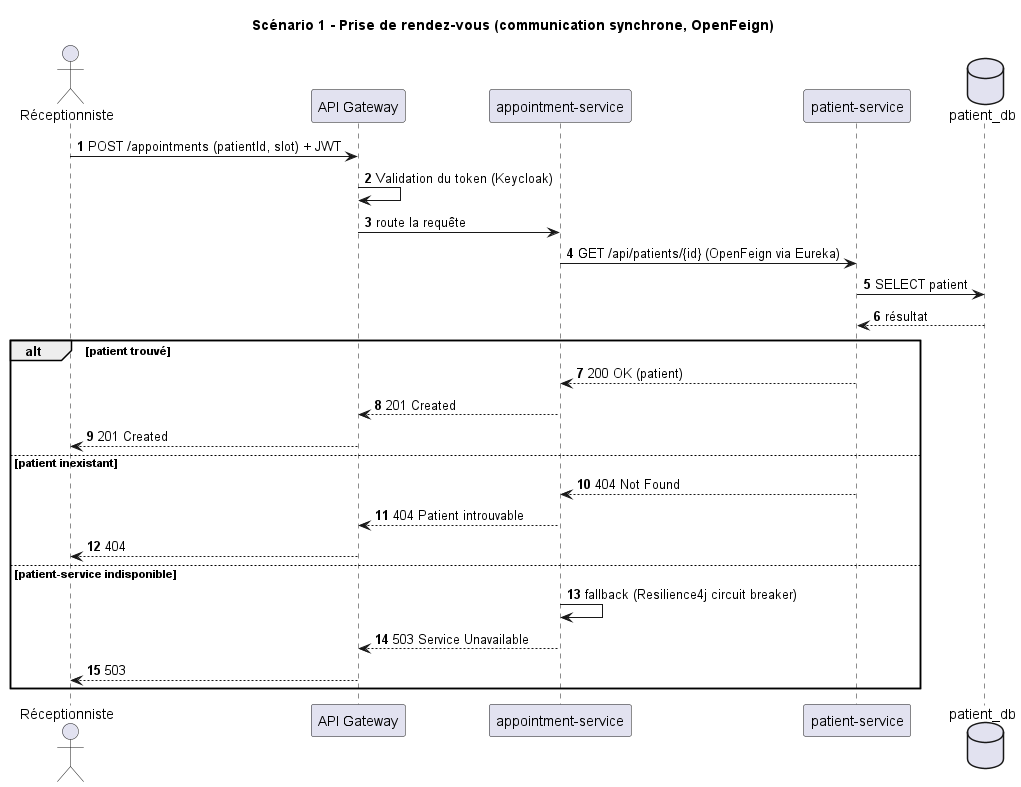

The diagram above was rendered by PlantUML. Its source (embedded in the PNG):
@startuml sequence-scenario1-rendez-vous
title Scénario 1 - Prise de rendez-vous (communication synchrone, OpenFeign)
autonumber

actor "Réceptionniste" as U
participant "API Gateway" as GW
participant "appointment-service" as AP
participant "patient-service" as PA
database "patient_db" as DB

U -> GW : POST /appointments (patientId, slot) + JWT
GW -> GW : Validation du token (Keycloak)
GW -> AP : route la requête
AP -> PA : GET /api/patients/{id} (OpenFeign via Eureka)
PA -> DB : SELECT patient
DB --> PA : résultat

alt patient trouvé
  PA --> AP : 200 OK (patient)
  AP --> GW : 201 Created
  GW --> U : 201 Created
else patient inexistant
  PA --> AP : 404 Not Found
  AP --> GW : 404 Patient introuvable
  GW --> U : 404
else patient-service indisponible
  AP -> AP : fallback (Resilience4j circuit breaker)
  AP --> GW : 503 Service Unavailable
  GW --> U : 503
end
@enduml